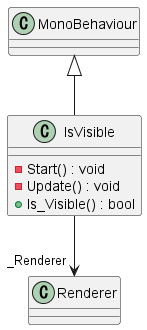

The diagram above was rendered by PlantUML. Its source (embedded in the PNG):
@startuml
class IsVisible {
    - Start() : void
    - Update() : void
    + Is_Visible() : bool
}
MonoBehaviour <|-- IsVisible
IsVisible --> "_Renderer" Renderer
@enduml